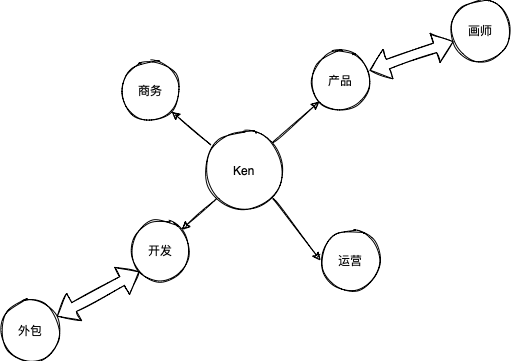

The diagram above was exported from draw.io. Its source (the exported page's mxGraphModel, read from the mxfile embedded in the PNG):
<mxGraphModel dx="770" dy="535" grid="1" gridSize="10" guides="1" tooltips="1" connect="1" arrows="1" fold="1" page="1" pageScale="1" pageWidth="827" pageHeight="1169" math="0" shadow="0">
  <root>
    <mxCell id="0" />
    <mxCell id="1" parent="0" />
    <mxCell id="mmKq7PTXsmbfdY_N8bWZ-1" value="Ken" style="ellipse;whiteSpace=wrap;html=1;aspect=fixed;sketch=1;" vertex="1" parent="1">
      <mxGeometry x="374" y="210" width="80" height="80" as="geometry" />
    </mxCell>
    <mxCell id="mmKq7PTXsmbfdY_N8bWZ-2" value="商务" style="ellipse;whiteSpace=wrap;html=1;aspect=fixed;sketch=1;" vertex="1" parent="1">
      <mxGeometry x="290" y="140" width="60" height="60" as="geometry" />
    </mxCell>
    <mxCell id="mmKq7PTXsmbfdY_N8bWZ-3" value="产品" style="ellipse;whiteSpace=wrap;html=1;aspect=fixed;sketch=1;" vertex="1" parent="1">
      <mxGeometry x="480" y="130" width="60" height="60" as="geometry" />
    </mxCell>
    <mxCell id="mmKq7PTXsmbfdY_N8bWZ-4" value="开发" style="ellipse;whiteSpace=wrap;html=1;aspect=fixed;sketch=1;" vertex="1" parent="1">
      <mxGeometry x="300" y="300" width="60" height="60" as="geometry" />
    </mxCell>
    <mxCell id="mmKq7PTXsmbfdY_N8bWZ-5" value="运营" style="ellipse;whiteSpace=wrap;html=1;aspect=fixed;sketch=1;" vertex="1" parent="1">
      <mxGeometry x="490" y="310" width="60" height="60" as="geometry" />
    </mxCell>
    <mxCell id="mmKq7PTXsmbfdY_N8bWZ-6" value="画师" style="ellipse;whiteSpace=wrap;html=1;aspect=fixed;sketch=1;" vertex="1" parent="1">
      <mxGeometry x="620" y="80" width="60" height="60" as="geometry" />
    </mxCell>
    <mxCell id="mmKq7PTXsmbfdY_N8bWZ-7" value="外包" style="ellipse;whiteSpace=wrap;html=1;aspect=fixed;sketch=1;" vertex="1" parent="1">
      <mxGeometry x="170" y="380" width="60" height="60" as="geometry" />
    </mxCell>
    <mxCell id="mmKq7PTXsmbfdY_N8bWZ-8" value="" style="shape=flexArrow;endArrow=classic;startArrow=classic;html=1;rounded=0;sketch=1;curved=1;entryX=0;entryY=1;entryDx=0;entryDy=0;" edge="1" parent="1" source="mmKq7PTXsmbfdY_N8bWZ-7" target="mmKq7PTXsmbfdY_N8bWZ-4">
      <mxGeometry width="100" height="100" relative="1" as="geometry">
        <mxPoint x="260" y="470" as="sourcePoint" />
        <mxPoint x="290" y="350" as="targetPoint" />
      </mxGeometry>
    </mxCell>
    <mxCell id="mmKq7PTXsmbfdY_N8bWZ-10" value="" style="shape=flexArrow;endArrow=classic;startArrow=classic;html=1;rounded=0;sketch=1;curved=1;entryX=0.05;entryY=0.683;entryDx=0;entryDy=0;entryPerimeter=0;exitX=0.983;exitY=0.333;exitDx=0;exitDy=0;exitPerimeter=0;" edge="1" parent="1" source="mmKq7PTXsmbfdY_N8bWZ-3" target="mmKq7PTXsmbfdY_N8bWZ-6">
      <mxGeometry width="100" height="100" relative="1" as="geometry">
        <mxPoint x="450" y="270" as="sourcePoint" />
        <mxPoint x="580" y="160" as="targetPoint" />
      </mxGeometry>
    </mxCell>
    <mxCell id="mmKq7PTXsmbfdY_N8bWZ-11" value="" style="endArrow=classic;html=1;rounded=0;sketch=1;curved=1;exitX=1;exitY=0;exitDx=0;exitDy=0;entryX=0;entryY=1;entryDx=0;entryDy=0;" edge="1" parent="1" source="mmKq7PTXsmbfdY_N8bWZ-1" target="mmKq7PTXsmbfdY_N8bWZ-3">
      <mxGeometry width="50" height="50" relative="1" as="geometry">
        <mxPoint x="550" y="270" as="sourcePoint" />
        <mxPoint x="600" y="220" as="targetPoint" />
      </mxGeometry>
    </mxCell>
    <mxCell id="mmKq7PTXsmbfdY_N8bWZ-12" value="" style="endArrow=classic;html=1;rounded=0;sketch=1;curved=1;exitX=1;exitY=1;exitDx=0;exitDy=0;entryX=0;entryY=0.5;entryDx=0;entryDy=0;" edge="1" parent="1" source="mmKq7PTXsmbfdY_N8bWZ-1" target="mmKq7PTXsmbfdY_N8bWZ-5">
      <mxGeometry width="50" height="50" relative="1" as="geometry">
        <mxPoint x="480" y="280" as="sourcePoint" />
        <mxPoint x="530" y="230" as="targetPoint" />
      </mxGeometry>
    </mxCell>
    <mxCell id="mmKq7PTXsmbfdY_N8bWZ-13" value="" style="endArrow=classic;html=1;rounded=0;sketch=1;curved=1;exitX=0.075;exitY=0.175;exitDx=0;exitDy=0;exitPerimeter=0;entryX=1;entryY=1;entryDx=0;entryDy=0;" edge="1" parent="1" source="mmKq7PTXsmbfdY_N8bWZ-1" target="mmKq7PTXsmbfdY_N8bWZ-2">
      <mxGeometry width="50" height="50" relative="1" as="geometry">
        <mxPoint x="350" y="170" as="sourcePoint" />
        <mxPoint x="400" y="120" as="targetPoint" />
      </mxGeometry>
    </mxCell>
    <mxCell id="mmKq7PTXsmbfdY_N8bWZ-14" value="" style="endArrow=classic;html=1;rounded=0;sketch=1;curved=1;exitX=0;exitY=1;exitDx=0;exitDy=0;entryX=1;entryY=0;entryDx=0;entryDy=0;" edge="1" parent="1" source="mmKq7PTXsmbfdY_N8bWZ-1" target="mmKq7PTXsmbfdY_N8bWZ-4">
      <mxGeometry width="50" height="50" relative="1" as="geometry">
        <mxPoint x="420" y="370" as="sourcePoint" />
        <mxPoint x="470" y="320" as="targetPoint" />
      </mxGeometry>
    </mxCell>
  </root>
</mxGraphModel>